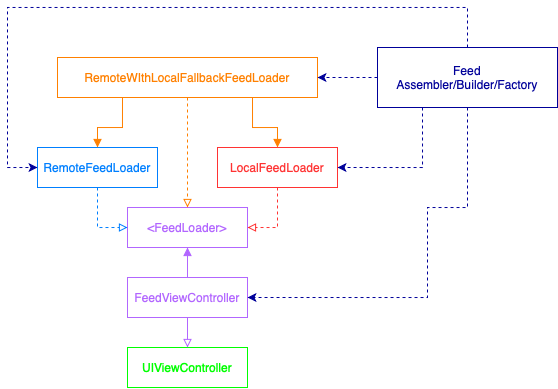

The diagram above was exported from draw.io. Its source (the exported page's mxGraphModel, read from the mxfile embedded in the PNG):
<mxGraphModel dx="652" dy="441" grid="1" gridSize="10" guides="1" tooltips="1" connect="1" arrows="1" fold="1" page="1" pageScale="1" pageWidth="850" pageHeight="1100" math="0" shadow="0">
  <root>
    <mxCell id="0" />
    <mxCell id="1" parent="0" />
    <mxCell id="eJxq9B2xuT5hD5iS24gF-1" value="UIViewController" style="rounded=0;whiteSpace=wrap;html=1;fillColor=none;strokeColor=#00FF00;fontColor=#00FF00;" parent="1" vertex="1">
      <mxGeometry x="400" y="420" width="120" height="40" as="geometry" />
    </mxCell>
    <mxCell id="eJxq9B2xuT5hD5iS24gF-3" style="edgeStyle=orthogonalEdgeStyle;rounded=0;orthogonalLoop=1;jettySize=auto;html=1;entryX=0.5;entryY=0;entryDx=0;entryDy=0;endArrow=block;endFill=0;strokeColor=#B266FF;" parent="1" source="eJxq9B2xuT5hD5iS24gF-2" target="eJxq9B2xuT5hD5iS24gF-1" edge="1">
      <mxGeometry relative="1" as="geometry" />
    </mxCell>
    <mxCell id="eJxq9B2xuT5hD5iS24gF-5" style="edgeStyle=orthogonalEdgeStyle;rounded=0;orthogonalLoop=1;jettySize=auto;html=1;entryX=0.5;entryY=1;entryDx=0;entryDy=0;endArrow=block;endFill=1;strokeColor=#B266FF;" parent="1" source="eJxq9B2xuT5hD5iS24gF-2" target="eJxq9B2xuT5hD5iS24gF-4" edge="1">
      <mxGeometry relative="1" as="geometry" />
    </mxCell>
    <mxCell id="eJxq9B2xuT5hD5iS24gF-2" value="FeedViewController" style="rounded=0;whiteSpace=wrap;html=1;fontColor=#B266FF;fillColor=none;strokeColor=#B266FF;" parent="1" vertex="1">
      <mxGeometry x="400" y="350" width="120" height="40" as="geometry" />
    </mxCell>
    <mxCell id="eJxq9B2xuT5hD5iS24gF-4" value="&amp;lt;FeedLoader&amp;gt;" style="rounded=0;whiteSpace=wrap;html=1;fillColor=none;strokeColor=#B266FF;fontColor=#B266FF;" parent="1" vertex="1">
      <mxGeometry x="400" y="280" width="120" height="40" as="geometry" />
    </mxCell>
    <mxCell id="eJxq9B2xuT5hD5iS24gF-7" style="edgeStyle=orthogonalEdgeStyle;rounded=0;orthogonalLoop=1;jettySize=auto;html=1;endArrow=block;endFill=0;entryX=0;entryY=0.5;entryDx=0;entryDy=0;strokeColor=#007FFF;dashed=1;" parent="1" source="eJxq9B2xuT5hD5iS24gF-6" target="eJxq9B2xuT5hD5iS24gF-4" edge="1">
      <mxGeometry relative="1" as="geometry">
        <mxPoint x="290" y="360" as="targetPoint" />
        <Array as="points">
          <mxPoint x="370" y="300" />
        </Array>
      </mxGeometry>
    </mxCell>
    <mxCell id="eJxq9B2xuT5hD5iS24gF-6" value="RemoteFeedLoader" style="rounded=0;whiteSpace=wrap;html=1;fontColor=#007FFF;fillColor=none;strokeColor=#007FFF;" parent="1" vertex="1">
      <mxGeometry x="310" y="220" width="120" height="40" as="geometry" />
    </mxCell>
    <mxCell id="eJxq9B2xuT5hD5iS24gF-9" style="edgeStyle=orthogonalEdgeStyle;rounded=0;orthogonalLoop=1;jettySize=auto;html=1;endArrow=block;endFill=0;entryX=1;entryY=0.5;entryDx=0;entryDy=0;fontColor=#FF3333;strokeColor=#FF3333;dashed=1;" parent="1" source="eJxq9B2xuT5hD5iS24gF-8" target="eJxq9B2xuT5hD5iS24gF-4" edge="1">
      <mxGeometry relative="1" as="geometry">
        <mxPoint x="630" y="360" as="targetPoint" />
        <Array as="points">
          <mxPoint x="550" y="300" />
        </Array>
      </mxGeometry>
    </mxCell>
    <mxCell id="eJxq9B2xuT5hD5iS24gF-8" value="LocalFeedLoader" style="rounded=0;whiteSpace=wrap;html=1;fillColor=none;strokeColor=#FF3333;fontColor=#FF3333;" parent="1" vertex="1">
      <mxGeometry x="490" y="220" width="120" height="40" as="geometry" />
    </mxCell>
    <mxCell id="eJxq9B2xuT5hD5iS24gF-11" style="edgeStyle=orthogonalEdgeStyle;rounded=0;orthogonalLoop=1;jettySize=auto;html=1;endArrow=block;endFill=1;entryX=0.5;entryY=0;entryDx=0;entryDy=0;strokeColor=#FF8000;exitX=0.25;exitY=1;exitDx=0;exitDy=0;" parent="1" source="eJxq9B2xuT5hD5iS24gF-10" target="eJxq9B2xuT5hD5iS24gF-6" edge="1">
      <mxGeometry relative="1" as="geometry">
        <mxPoint x="290" y="210" as="targetPoint" />
        <Array as="points">
          <mxPoint x="395" y="200" />
          <mxPoint x="370" y="200" />
        </Array>
      </mxGeometry>
    </mxCell>
    <mxCell id="eJxq9B2xuT5hD5iS24gF-12" style="edgeStyle=orthogonalEdgeStyle;rounded=0;orthogonalLoop=1;jettySize=auto;html=1;entryX=0.5;entryY=0;entryDx=0;entryDy=0;endArrow=block;endFill=1;strokeColor=#FF8000;exitX=0.75;exitY=1;exitDx=0;exitDy=0;" parent="1" source="eJxq9B2xuT5hD5iS24gF-10" target="eJxq9B2xuT5hD5iS24gF-8" edge="1">
      <mxGeometry relative="1" as="geometry">
        <Array as="points">
          <mxPoint x="525" y="200" />
          <mxPoint x="550" y="200" />
        </Array>
      </mxGeometry>
    </mxCell>
    <mxCell id="eJxq9B2xuT5hD5iS24gF-13" style="edgeStyle=orthogonalEdgeStyle;rounded=0;orthogonalLoop=1;jettySize=auto;html=1;entryX=0.5;entryY=0;entryDx=0;entryDy=0;endArrow=block;endFill=0;strokeColor=#FF8000;dashed=1;" parent="1" source="eJxq9B2xuT5hD5iS24gF-10" target="eJxq9B2xuT5hD5iS24gF-4" edge="1">
      <mxGeometry relative="1" as="geometry" />
    </mxCell>
    <mxCell id="eJxq9B2xuT5hD5iS24gF-10" value="RemoteWIthLocalFallbackFeedLoader" style="rounded=0;whiteSpace=wrap;html=1;fontColor=#FF8000;fillColor=none;strokeColor=#FF8000;" parent="1" vertex="1">
      <mxGeometry x="330" y="130" width="260" height="40" as="geometry" />
    </mxCell>
    <mxCell id="DzaYjQG_IsLcCyc9QUii-4" style="edgeStyle=orthogonalEdgeStyle;rounded=0;orthogonalLoop=1;jettySize=auto;html=1;entryX=0;entryY=0.5;entryDx=0;entryDy=0;fontColor=#000099;dashed=1;strokeColor=#000099;" edge="1" parent="1" source="DzaYjQG_IsLcCyc9QUii-3" target="eJxq9B2xuT5hD5iS24gF-6">
      <mxGeometry relative="1" as="geometry">
        <Array as="points">
          <mxPoint x="740" y="80" />
          <mxPoint x="280" y="80" />
          <mxPoint x="280" y="240" />
        </Array>
      </mxGeometry>
    </mxCell>
    <mxCell id="DzaYjQG_IsLcCyc9QUii-5" style="edgeStyle=orthogonalEdgeStyle;rounded=0;orthogonalLoop=1;jettySize=auto;html=1;entryX=1;entryY=0.5;entryDx=0;entryDy=0;dashed=1;strokeColor=#000099;fontColor=#000099;" edge="1" parent="1" source="DzaYjQG_IsLcCyc9QUii-3" target="eJxq9B2xuT5hD5iS24gF-10">
      <mxGeometry relative="1" as="geometry" />
    </mxCell>
    <mxCell id="DzaYjQG_IsLcCyc9QUii-7" style="edgeStyle=orthogonalEdgeStyle;rounded=0;orthogonalLoop=1;jettySize=auto;html=1;exitX=0.25;exitY=1;exitDx=0;exitDy=0;entryX=1;entryY=0.5;entryDx=0;entryDy=0;dashed=1;strokeColor=#000099;fontColor=#000099;" edge="1" parent="1" source="DzaYjQG_IsLcCyc9QUii-3" target="eJxq9B2xuT5hD5iS24gF-8">
      <mxGeometry relative="1" as="geometry" />
    </mxCell>
    <mxCell id="DzaYjQG_IsLcCyc9QUii-8" style="edgeStyle=orthogonalEdgeStyle;rounded=0;orthogonalLoop=1;jettySize=auto;html=1;exitX=0.5;exitY=1;exitDx=0;exitDy=0;entryX=1;entryY=0.5;entryDx=0;entryDy=0;dashed=1;strokeColor=#000099;fontColor=#000099;" edge="1" parent="1" source="DzaYjQG_IsLcCyc9QUii-3" target="eJxq9B2xuT5hD5iS24gF-2">
      <mxGeometry relative="1" as="geometry">
        <Array as="points">
          <mxPoint x="740" y="280" />
          <mxPoint x="700" y="280" />
          <mxPoint x="700" y="370" />
        </Array>
      </mxGeometry>
    </mxCell>
    <mxCell id="DzaYjQG_IsLcCyc9QUii-3" value="Feed&lt;br&gt;Assembler/Builder/Factory" style="rounded=0;whiteSpace=wrap;html=1;fillColor=none;strokeColor=#000099;fontColor=#000099;" vertex="1" parent="1">
      <mxGeometry x="650" y="120" width="180" height="60" as="geometry" />
    </mxCell>
  </root>
</mxGraphModel>